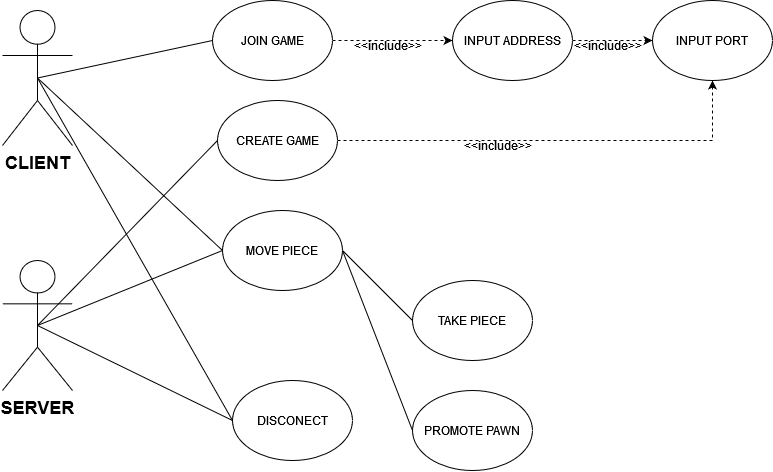

The diagram above was exported from draw.io. Its source (the exported page's mxGraphModel, read from the mxfile embedded in the PNG):
<mxGraphModel dx="1185" dy="659" grid="1" gridSize="10" guides="1" tooltips="1" connect="1" arrows="1" fold="1" page="1" pageScale="1" pageWidth="850" pageHeight="1100" math="0" shadow="0">
  <root>
    <mxCell id="0" />
    <mxCell id="1" parent="0" />
    <mxCell id="2" style="rounded=0;orthogonalLoop=1;jettySize=auto;html=1;exitX=0.5;exitY=0.5;exitDx=0;exitDy=0;exitPerimeter=0;entryX=0;entryY=0.5;entryDx=0;entryDy=0;endArrow=none;endFill=0;" edge="1" source="3" target="18" parent="1">
      <mxGeometry relative="1" as="geometry" />
    </mxCell>
    <mxCell id="3" value="&lt;b&gt;&lt;font style=&quot;font-size: 18px;&quot;&gt;CLIENT&lt;/font&gt;&lt;/b&gt;" style="shape=umlActor;verticalLabelPosition=bottom;verticalAlign=top;html=1;outlineConnect=0;" vertex="1" parent="1">
      <mxGeometry x="90" y="70" width="70" height="135" as="geometry" />
    </mxCell>
    <mxCell id="4" style="edgeStyle=none;rounded=0;orthogonalLoop=1;jettySize=auto;html=1;exitX=1;exitY=0.5;exitDx=0;exitDy=0;entryX=0.5;entryY=1;entryDx=0;entryDy=0;dashed=1;endArrow=classic;endFill=1;" edge="1" source="5" target="22" parent="1">
      <mxGeometry relative="1" as="geometry">
        <Array as="points">
          <mxPoint x="800" y="200" />
        </Array>
      </mxGeometry>
    </mxCell>
    <mxCell id="5" value="CREATE GAME" style="ellipse;whiteSpace=wrap;html=1;" vertex="1" parent="1">
      <mxGeometry x="305" y="160" width="120" height="80" as="geometry" />
    </mxCell>
    <mxCell id="6" style="rounded=0;orthogonalLoop=1;jettySize=auto;html=1;exitX=1;exitY=0.5;exitDx=0;exitDy=0;entryX=0;entryY=0.5;entryDx=0;entryDy=0;endArrow=none;endFill=0;" edge="1" source="7" target="19" parent="1">
      <mxGeometry relative="1" as="geometry" />
    </mxCell>
    <mxCell id="7" value="MOVE PIECE" style="ellipse;whiteSpace=wrap;html=1;" vertex="1" parent="1">
      <mxGeometry x="310" y="270" width="120" height="80" as="geometry" />
    </mxCell>
    <mxCell id="8" value="&lt;span style=&quot;font-size: 18px;&quot;&gt;&lt;b&gt;SERVER&lt;/b&gt;&lt;/span&gt;" style="shape=umlActor;verticalLabelPosition=bottom;verticalAlign=top;html=1;outlineConnect=0;" vertex="1" parent="1">
      <mxGeometry x="90" y="320" width="70" height="130" as="geometry" />
    </mxCell>
    <mxCell id="9" value="DISCONECT" style="ellipse;whiteSpace=wrap;html=1;" vertex="1" parent="1">
      <mxGeometry x="320" y="440" width="120" height="80" as="geometry" />
    </mxCell>
    <mxCell id="10" value="TAKE PIECE" style="ellipse;whiteSpace=wrap;html=1;" vertex="1" parent="1">
      <mxGeometry x="500" y="340" width="120" height="80" as="geometry" />
    </mxCell>
    <mxCell id="11" value="" style="endArrow=none;html=1;rounded=0;exitX=0.5;exitY=0.5;exitDx=0;exitDy=0;exitPerimeter=0;entryX=0;entryY=0.5;entryDx=0;entryDy=0;" edge="1" source="3" target="7" parent="1">
      <mxGeometry width="50" height="50" relative="1" as="geometry">
        <mxPoint x="145" y="212.5" as="sourcePoint" />
        <mxPoint x="360" y="210" as="targetPoint" />
      </mxGeometry>
    </mxCell>
    <mxCell id="12" value="" style="endArrow=none;html=1;rounded=0;exitX=0.5;exitY=0.5;exitDx=0;exitDy=0;exitPerimeter=0;entryX=0;entryY=0.5;entryDx=0;entryDy=0;" edge="1" source="3" target="9" parent="1">
      <mxGeometry width="50" height="50" relative="1" as="geometry">
        <mxPoint x="155" y="222.5" as="sourcePoint" />
        <mxPoint x="370" y="220" as="targetPoint" />
      </mxGeometry>
    </mxCell>
    <mxCell id="13" value="" style="endArrow=none;html=1;rounded=0;exitX=1;exitY=0.5;exitDx=0;exitDy=0;entryX=0;entryY=0.5;entryDx=0;entryDy=0;" edge="1" source="7" target="10" parent="1">
      <mxGeometry width="50" height="50" relative="1" as="geometry">
        <mxPoint x="135" y="202.5" as="sourcePoint" />
        <mxPoint x="350" y="400" as="targetPoint" />
      </mxGeometry>
    </mxCell>
    <mxCell id="14" value="" style="endArrow=none;html=1;rounded=0;exitX=0.5;exitY=0.5;exitDx=0;exitDy=0;exitPerimeter=0;entryX=0;entryY=0.5;entryDx=0;entryDy=0;" edge="1" source="8" target="5" parent="1">
      <mxGeometry width="50" height="50" relative="1" as="geometry">
        <mxPoint x="135" y="415" as="sourcePoint" />
        <mxPoint x="330" y="290" as="targetPoint" />
      </mxGeometry>
    </mxCell>
    <mxCell id="15" value="" style="endArrow=none;html=1;rounded=0;exitX=0.5;exitY=0.5;exitDx=0;exitDy=0;exitPerimeter=0;entryX=0;entryY=0.5;entryDx=0;entryDy=0;" edge="1" source="8" target="7" parent="1">
      <mxGeometry width="50" height="50" relative="1" as="geometry">
        <mxPoint x="135" y="415" as="sourcePoint" />
        <mxPoint x="350" y="300" as="targetPoint" />
      </mxGeometry>
    </mxCell>
    <mxCell id="16" value="" style="endArrow=none;html=1;rounded=0;exitX=0.5;exitY=0.5;exitDx=0;exitDy=0;exitPerimeter=0;entryX=0;entryY=0.5;entryDx=0;entryDy=0;" edge="1" source="8" target="9" parent="1">
      <mxGeometry width="50" height="50" relative="1" as="geometry">
        <mxPoint x="145" y="425" as="sourcePoint" />
        <mxPoint x="360" y="310" as="targetPoint" />
      </mxGeometry>
    </mxCell>
    <mxCell id="17" style="edgeStyle=none;rounded=0;orthogonalLoop=1;jettySize=auto;html=1;exitX=1;exitY=0.5;exitDx=0;exitDy=0;entryX=0;entryY=0.5;entryDx=0;entryDy=0;endArrow=classic;endFill=1;dashed=1;" edge="1" source="18" target="21" parent="1">
      <mxGeometry relative="1" as="geometry" />
    </mxCell>
    <mxCell id="18" value="JOIN GAME" style="ellipse;whiteSpace=wrap;html=1;" vertex="1" parent="1">
      <mxGeometry x="300" y="60" width="120" height="80" as="geometry" />
    </mxCell>
    <mxCell id="19" value="PROMOTE PAWN" style="ellipse;whiteSpace=wrap;html=1;" vertex="1" parent="1">
      <mxGeometry x="500" y="450" width="120" height="80" as="geometry" />
    </mxCell>
    <mxCell id="20" style="edgeStyle=none;rounded=0;orthogonalLoop=1;jettySize=auto;html=1;exitX=1;exitY=0.5;exitDx=0;exitDy=0;entryX=0;entryY=0.5;entryDx=0;entryDy=0;dashed=1;endArrow=classic;endFill=1;" edge="1" source="21" target="22" parent="1">
      <mxGeometry relative="1" as="geometry" />
    </mxCell>
    <mxCell id="21" value="INPUT ADDRESS" style="ellipse;whiteSpace=wrap;html=1;" vertex="1" parent="1">
      <mxGeometry x="540" y="60" width="120" height="80" as="geometry" />
    </mxCell>
    <mxCell id="22" value="INPUT PORT" style="ellipse;whiteSpace=wrap;html=1;" vertex="1" parent="1">
      <mxGeometry x="740" y="60" width="120" height="80" as="geometry" />
    </mxCell>
    <mxCell id="23" value="&amp;lt;&amp;lt;include&amp;gt;&amp;gt;" style="text;html=1;align=center;verticalAlign=middle;resizable=0;points=[];autosize=1;strokeColor=none;fillColor=none;" vertex="1" parent="1">
      <mxGeometry x="430" y="90" width="90" height="30" as="geometry" />
    </mxCell>
    <mxCell id="24" value="&amp;lt;&amp;lt;include&amp;gt;&amp;gt;" style="text;html=1;align=center;verticalAlign=middle;resizable=0;points=[];autosize=1;strokeColor=none;fillColor=none;" vertex="1" parent="1">
      <mxGeometry x="650" y="90" width="90" height="30" as="geometry" />
    </mxCell>
    <mxCell id="25" value="&amp;lt;&amp;lt;include&amp;gt;&amp;gt;" style="text;html=1;align=center;verticalAlign=middle;resizable=0;points=[];autosize=1;strokeColor=none;fillColor=none;" vertex="1" parent="1">
      <mxGeometry x="540" y="190" width="90" height="30" as="geometry" />
    </mxCell>
  </root>
</mxGraphModel>